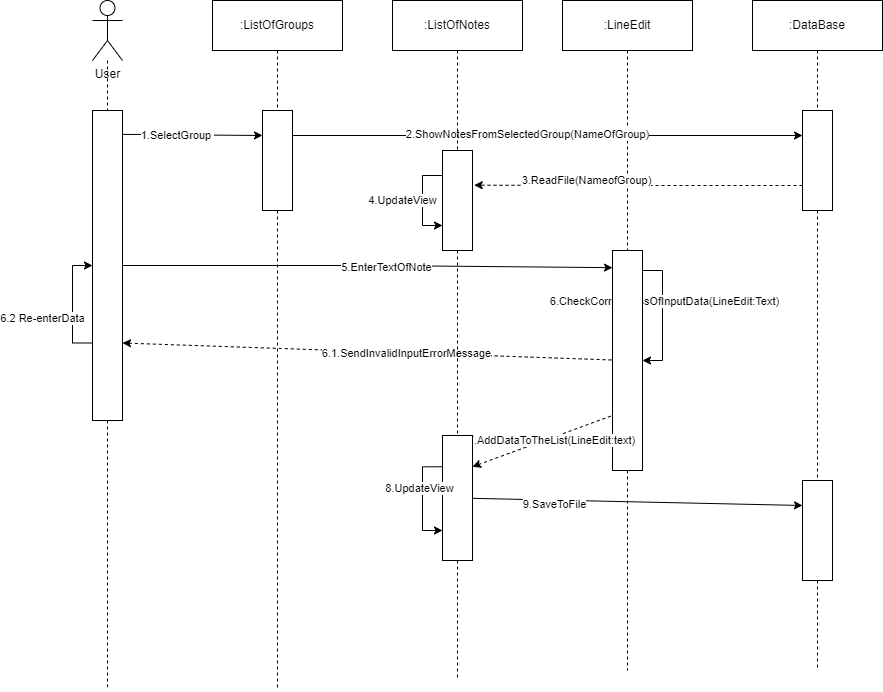

The diagram above was exported from draw.io. Its source (the exported page's mxGraphModel, read from the mxfile embedded in the PNG):
<mxGraphModel dx="2012" dy="662" grid="1" gridSize="10" guides="1" tooltips="1" connect="1" arrows="1" fold="1" page="1" pageScale="1" pageWidth="827" pageHeight="1169" math="0" shadow="0">
  <root>
    <mxCell id="0" />
    <mxCell id="1" parent="0" />
    <mxCell id="u5tKwVMK4alz0zGRIFQV-11" style="edgeStyle=orthogonalEdgeStyle;rounded=0;orthogonalLoop=1;jettySize=auto;html=1;endArrow=none;endFill=0;dashed=1;" edge="1" parent="1" source="u5tKwVMK4alz0zGRIFQV-1">
      <mxGeometry relative="1" as="geometry">
        <mxPoint x="85" y="736.6666666666666" as="targetPoint" />
      </mxGeometry>
    </mxCell>
    <mxCell id="u5tKwVMK4alz0zGRIFQV-1" value="User" style="shape=umlActor;verticalLabelPosition=bottom;verticalAlign=top;html=1;outlineConnect=0;" vertex="1" parent="1">
      <mxGeometry x="70" y="50" width="30" height="60" as="geometry" />
    </mxCell>
    <mxCell id="u5tKwVMK4alz0zGRIFQV-12" style="edgeStyle=orthogonalEdgeStyle;rounded=0;orthogonalLoop=1;jettySize=auto;html=1;exitX=0.5;exitY=1;exitDx=0;exitDy=0;dashed=1;endArrow=none;endFill=0;startArrow=none;" edge="1" parent="1" source="u5tKwVMK4alz0zGRIFQV-17">
      <mxGeometry relative="1" as="geometry">
        <mxPoint x="255" y="740" as="targetPoint" />
      </mxGeometry>
    </mxCell>
    <mxCell id="u5tKwVMK4alz0zGRIFQV-5" value=":ListOfGroups" style="rounded=0;whiteSpace=wrap;html=1;" vertex="1" parent="1">
      <mxGeometry x="190" y="50" width="130" height="50" as="geometry" />
    </mxCell>
    <mxCell id="u5tKwVMK4alz0zGRIFQV-13" style="edgeStyle=orthogonalEdgeStyle;rounded=0;orthogonalLoop=1;jettySize=auto;html=1;exitX=0.5;exitY=1;exitDx=0;exitDy=0;dashed=1;endArrow=none;endFill=0;startArrow=none;" edge="1" parent="1" source="u5tKwVMK4alz0zGRIFQV-25">
      <mxGeometry relative="1" as="geometry">
        <mxPoint x="435" y="730" as="targetPoint" />
      </mxGeometry>
    </mxCell>
    <mxCell id="u5tKwVMK4alz0zGRIFQV-7" value=":ListOfNotes" style="rounded=0;whiteSpace=wrap;html=1;" vertex="1" parent="1">
      <mxGeometry x="370" y="50" width="130" height="50" as="geometry" />
    </mxCell>
    <mxCell id="u5tKwVMK4alz0zGRIFQV-14" style="edgeStyle=orthogonalEdgeStyle;rounded=0;orthogonalLoop=1;jettySize=auto;html=1;exitX=0.5;exitY=1;exitDx=0;exitDy=0;dashed=1;endArrow=none;endFill=0;" edge="1" parent="1" source="u5tKwVMK4alz0zGRIFQV-8">
      <mxGeometry relative="1" as="geometry">
        <mxPoint x="605" y="720" as="targetPoint" />
      </mxGeometry>
    </mxCell>
    <mxCell id="u5tKwVMK4alz0zGRIFQV-8" value=":LineEdit" style="rounded=0;whiteSpace=wrap;html=1;" vertex="1" parent="1">
      <mxGeometry x="540" y="50" width="130" height="50" as="geometry" />
    </mxCell>
    <mxCell id="u5tKwVMK4alz0zGRIFQV-15" style="edgeStyle=orthogonalEdgeStyle;rounded=0;orthogonalLoop=1;jettySize=auto;html=1;exitX=0.5;exitY=1;exitDx=0;exitDy=0;dashed=1;endArrow=none;endFill=0;startArrow=none;" edge="1" parent="1" source="u5tKwVMK4alz0zGRIFQV-27">
      <mxGeometry relative="1" as="geometry">
        <mxPoint x="795" y="720" as="targetPoint" />
      </mxGeometry>
    </mxCell>
    <mxCell id="u5tKwVMK4alz0zGRIFQV-9" value=":DataBase" style="rounded=0;whiteSpace=wrap;html=1;" vertex="1" parent="1">
      <mxGeometry x="730" y="50" width="130" height="50" as="geometry" />
    </mxCell>
    <mxCell id="u5tKwVMK4alz0zGRIFQV-35" style="rounded=0;orthogonalLoop=1;jettySize=auto;html=1;exitX=1;exitY=0.5;exitDx=0;exitDy=0;entryX=0;entryY=0.078;entryDx=0;entryDy=0;entryPerimeter=0;startArrow=none;startFill=0;endArrow=classic;endFill=1;" edge="1" parent="1" source="u5tKwVMK4alz0zGRIFQV-16" target="u5tKwVMK4alz0zGRIFQV-24">
      <mxGeometry relative="1" as="geometry">
        <Array as="points">
          <mxPoint x="350" y="315" />
        </Array>
      </mxGeometry>
    </mxCell>
    <mxCell id="u5tKwVMK4alz0zGRIFQV-47" value="5.EnterTextOfNote" style="edgeLabel;html=1;align=center;verticalAlign=middle;resizable=0;points=[];" vertex="1" connectable="0" parent="u5tKwVMK4alz0zGRIFQV-35">
      <mxGeometry x="0.0735" y="-1" relative="1" as="geometry">
        <mxPoint as="offset" />
      </mxGeometry>
    </mxCell>
    <mxCell id="u5tKwVMK4alz0zGRIFQV-41" style="edgeStyle=none;rounded=0;orthogonalLoop=1;jettySize=auto;html=1;exitX=1;exitY=0.75;exitDx=0;exitDy=0;dashed=1;startArrow=classic;startFill=1;endArrow=none;endFill=0;" edge="1" parent="1" source="u5tKwVMK4alz0zGRIFQV-16" target="u5tKwVMK4alz0zGRIFQV-24">
      <mxGeometry relative="1" as="geometry" />
    </mxCell>
    <mxCell id="u5tKwVMK4alz0zGRIFQV-49" value="6.1.SendInvalidInputErrorMessage" style="edgeLabel;html=1;align=center;verticalAlign=middle;resizable=0;points=[];" vertex="1" connectable="0" parent="u5tKwVMK4alz0zGRIFQV-41">
      <mxGeometry x="0.1551" relative="1" as="geometry">
        <mxPoint as="offset" />
      </mxGeometry>
    </mxCell>
    <mxCell id="u5tKwVMK4alz0zGRIFQV-16" value="" style="rounded=0;whiteSpace=wrap;html=1;" vertex="1" parent="1">
      <mxGeometry x="70" y="160" width="30" height="310" as="geometry" />
    </mxCell>
    <mxCell id="u5tKwVMK4alz0zGRIFQV-30" style="edgeStyle=orthogonalEdgeStyle;rounded=0;orthogonalLoop=1;jettySize=auto;html=1;exitX=1;exitY=0.25;exitDx=0;exitDy=0;entryX=0;entryY=0.25;entryDx=0;entryDy=0;endArrow=classic;endFill=1;" edge="1" parent="1" source="u5tKwVMK4alz0zGRIFQV-17" target="u5tKwVMK4alz0zGRIFQV-22">
      <mxGeometry relative="1" as="geometry">
        <Array as="points">
          <mxPoint x="520" y="185" />
          <mxPoint x="520" y="185" />
        </Array>
      </mxGeometry>
    </mxCell>
    <mxCell id="u5tKwVMK4alz0zGRIFQV-43" value="2.ShowNotesFromSelectedGroup(NameOfGroup)" style="edgeLabel;html=1;align=center;verticalAlign=middle;resizable=0;points=[];" vertex="1" connectable="0" parent="u5tKwVMK4alz0zGRIFQV-30">
      <mxGeometry x="-0.0817" y="1" relative="1" as="geometry">
        <mxPoint as="offset" />
      </mxGeometry>
    </mxCell>
    <mxCell id="u5tKwVMK4alz0zGRIFQV-17" value="" style="rounded=0;whiteSpace=wrap;html=1;" vertex="1" parent="1">
      <mxGeometry x="240" y="160" width="30" height="100" as="geometry" />
    </mxCell>
    <mxCell id="u5tKwVMK4alz0zGRIFQV-18" value="" style="edgeStyle=orthogonalEdgeStyle;rounded=0;orthogonalLoop=1;jettySize=auto;html=1;exitX=0.5;exitY=1;exitDx=0;exitDy=0;dashed=1;endArrow=none;endFill=0;" edge="1" parent="1" source="u5tKwVMK4alz0zGRIFQV-5" target="u5tKwVMK4alz0zGRIFQV-17">
      <mxGeometry relative="1" as="geometry">
        <mxPoint x="255" y="740" as="targetPoint" />
        <mxPoint x="255" y="100" as="sourcePoint" />
      </mxGeometry>
    </mxCell>
    <mxCell id="u5tKwVMK4alz0zGRIFQV-20" value="" style="rounded=0;whiteSpace=wrap;html=1;" vertex="1" parent="1">
      <mxGeometry x="420" y="200" width="30" height="100" as="geometry" />
    </mxCell>
    <mxCell id="u5tKwVMK4alz0zGRIFQV-21" value="" style="edgeStyle=orthogonalEdgeStyle;rounded=0;orthogonalLoop=1;jettySize=auto;html=1;exitX=0.5;exitY=1;exitDx=0;exitDy=0;dashed=1;endArrow=none;endFill=0;" edge="1" parent="1" source="u5tKwVMK4alz0zGRIFQV-7" target="u5tKwVMK4alz0zGRIFQV-20">
      <mxGeometry relative="1" as="geometry">
        <mxPoint x="435" y="730" as="targetPoint" />
        <mxPoint x="435" y="100" as="sourcePoint" />
      </mxGeometry>
    </mxCell>
    <mxCell id="u5tKwVMK4alz0zGRIFQV-31" style="edgeStyle=orthogonalEdgeStyle;rounded=0;orthogonalLoop=1;jettySize=auto;html=1;exitX=0;exitY=0.75;exitDx=0;exitDy=0;entryX=1.056;entryY=0.347;entryDx=0;entryDy=0;entryPerimeter=0;endArrow=classic;endFill=1;startArrow=none;startFill=0;dashed=1;" edge="1" parent="1" source="u5tKwVMK4alz0zGRIFQV-22" target="u5tKwVMK4alz0zGRIFQV-20">
      <mxGeometry relative="1" as="geometry" />
    </mxCell>
    <mxCell id="u5tKwVMK4alz0zGRIFQV-44" value="3.ReadFile(NameofGroup)" style="edgeLabel;html=1;align=center;verticalAlign=middle;resizable=0;points=[];" vertex="1" connectable="0" parent="u5tKwVMK4alz0zGRIFQV-31">
      <mxGeometry x="0.3206" y="-3" relative="1" as="geometry">
        <mxPoint y="-2" as="offset" />
      </mxGeometry>
    </mxCell>
    <mxCell id="u5tKwVMK4alz0zGRIFQV-22" value="" style="rounded=0;whiteSpace=wrap;html=1;" vertex="1" parent="1">
      <mxGeometry x="780" y="160" width="30" height="100" as="geometry" />
    </mxCell>
    <mxCell id="u5tKwVMK4alz0zGRIFQV-23" value="" style="edgeStyle=orthogonalEdgeStyle;rounded=0;orthogonalLoop=1;jettySize=auto;html=1;exitX=0.5;exitY=1;exitDx=0;exitDy=0;dashed=1;endArrow=none;endFill=0;" edge="1" parent="1" source="u5tKwVMK4alz0zGRIFQV-9" target="u5tKwVMK4alz0zGRIFQV-22">
      <mxGeometry relative="1" as="geometry">
        <mxPoint x="795" y="720" as="targetPoint" />
        <mxPoint x="795" y="100" as="sourcePoint" />
      </mxGeometry>
    </mxCell>
    <mxCell id="u5tKwVMK4alz0zGRIFQV-36" style="edgeStyle=orthogonalEdgeStyle;rounded=0;orthogonalLoop=1;jettySize=auto;html=1;exitX=1;exitY=0.5;exitDx=0;exitDy=0;startArrow=none;startFill=0;endArrow=classic;endFill=1;entryX=1;entryY=0.5;entryDx=0;entryDy=0;" edge="1" parent="1" source="u5tKwVMK4alz0zGRIFQV-24" target="u5tKwVMK4alz0zGRIFQV-24">
      <mxGeometry relative="1" as="geometry">
        <mxPoint x="680" y="380" as="targetPoint" />
        <Array as="points">
          <mxPoint x="620" y="320" />
          <mxPoint x="640" y="320" />
          <mxPoint x="640" y="410" />
        </Array>
      </mxGeometry>
    </mxCell>
    <mxCell id="u5tKwVMK4alz0zGRIFQV-48" value="6.CheckCorrectnessOfInputData(LineEdit:Text)" style="edgeLabel;html=1;align=center;verticalAlign=middle;resizable=0;points=[];" vertex="1" connectable="0" parent="u5tKwVMK4alz0zGRIFQV-36">
      <mxGeometry x="0.2773" y="2" relative="1" as="geometry">
        <mxPoint as="offset" />
      </mxGeometry>
    </mxCell>
    <mxCell id="u5tKwVMK4alz0zGRIFQV-24" value="" style="rounded=0;whiteSpace=wrap;html=1;" vertex="1" parent="1">
      <mxGeometry x="590" y="300" width="30" height="220" as="geometry" />
    </mxCell>
    <mxCell id="u5tKwVMK4alz0zGRIFQV-37" style="rounded=0;orthogonalLoop=1;jettySize=auto;html=1;entryX=0;entryY=0.25;entryDx=0;entryDy=0;startArrow=none;startFill=0;endArrow=classic;endFill=1;" edge="1" parent="1" source="u5tKwVMK4alz0zGRIFQV-25" target="u5tKwVMK4alz0zGRIFQV-27">
      <mxGeometry relative="1" as="geometry" />
    </mxCell>
    <mxCell id="u5tKwVMK4alz0zGRIFQV-52" value="9.SaveToFile" style="edgeLabel;html=1;align=center;verticalAlign=middle;resizable=0;points=[];" vertex="1" connectable="0" parent="u5tKwVMK4alz0zGRIFQV-37">
      <mxGeometry x="-0.5065" y="-4" relative="1" as="geometry">
        <mxPoint as="offset" />
      </mxGeometry>
    </mxCell>
    <mxCell id="u5tKwVMK4alz0zGRIFQV-40" style="rounded=0;orthogonalLoop=1;jettySize=auto;html=1;exitX=1;exitY=0.25;exitDx=0;exitDy=0;entryX=0;entryY=0.75;entryDx=0;entryDy=0;startArrow=classic;startFill=1;endArrow=none;endFill=0;dashed=1;" edge="1" parent="1" source="u5tKwVMK4alz0zGRIFQV-25" target="u5tKwVMK4alz0zGRIFQV-24">
      <mxGeometry relative="1" as="geometry" />
    </mxCell>
    <mxCell id="u5tKwVMK4alz0zGRIFQV-50" value="7.AddDataToTheList(LineEdit:text)" style="edgeLabel;html=1;align=center;verticalAlign=middle;resizable=0;points=[];" vertex="1" connectable="0" parent="u5tKwVMK4alz0zGRIFQV-40">
      <mxGeometry x="0.1157" y="-2" relative="1" as="geometry">
        <mxPoint as="offset" />
      </mxGeometry>
    </mxCell>
    <mxCell id="u5tKwVMK4alz0zGRIFQV-25" value="" style="rounded=0;whiteSpace=wrap;html=1;" vertex="1" parent="1">
      <mxGeometry x="420" y="485" width="30" height="125" as="geometry" />
    </mxCell>
    <mxCell id="u5tKwVMK4alz0zGRIFQV-26" value="" style="edgeStyle=orthogonalEdgeStyle;rounded=0;orthogonalLoop=1;jettySize=auto;html=1;exitX=0.5;exitY=1;exitDx=0;exitDy=0;dashed=1;endArrow=none;endFill=0;startArrow=none;" edge="1" parent="1" source="u5tKwVMK4alz0zGRIFQV-20" target="u5tKwVMK4alz0zGRIFQV-25">
      <mxGeometry relative="1" as="geometry">
        <mxPoint x="435" y="730" as="targetPoint" />
        <mxPoint x="435" y="299.9999999999999" as="sourcePoint" />
      </mxGeometry>
    </mxCell>
    <mxCell id="u5tKwVMK4alz0zGRIFQV-27" value="" style="rounded=0;whiteSpace=wrap;html=1;" vertex="1" parent="1">
      <mxGeometry x="780" y="530" width="30" height="100" as="geometry" />
    </mxCell>
    <mxCell id="u5tKwVMK4alz0zGRIFQV-28" value="" style="edgeStyle=orthogonalEdgeStyle;rounded=0;orthogonalLoop=1;jettySize=auto;html=1;exitX=0.5;exitY=1;exitDx=0;exitDy=0;dashed=1;endArrow=none;endFill=0;startArrow=none;" edge="1" parent="1" source="u5tKwVMK4alz0zGRIFQV-22" target="u5tKwVMK4alz0zGRIFQV-27">
      <mxGeometry relative="1" as="geometry">
        <mxPoint x="795" y="720" as="targetPoint" />
        <mxPoint x="795" y="260.0000000000001" as="sourcePoint" />
      </mxGeometry>
    </mxCell>
    <mxCell id="u5tKwVMK4alz0zGRIFQV-29" value="" style="endArrow=classic;html=1;rounded=0;exitX=1;exitY=0.077;exitDx=0;exitDy=0;exitPerimeter=0;entryX=0;entryY=0.25;entryDx=0;entryDy=0;" edge="1" parent="1" source="u5tKwVMK4alz0zGRIFQV-16" target="u5tKwVMK4alz0zGRIFQV-17">
      <mxGeometry width="50" height="50" relative="1" as="geometry">
        <mxPoint x="400" y="260" as="sourcePoint" />
        <mxPoint x="450" y="210" as="targetPoint" />
      </mxGeometry>
    </mxCell>
    <mxCell id="u5tKwVMK4alz0zGRIFQV-42" value="1.SelectGroup&lt;span style=&quot;white-space: pre&quot;&gt;&#09;&lt;/span&gt;" style="edgeLabel;html=1;align=center;verticalAlign=middle;resizable=0;points=[];" vertex="1" connectable="0" parent="u5tKwVMK4alz0zGRIFQV-29">
      <mxGeometry x="-0.2261" relative="1" as="geometry">
        <mxPoint as="offset" />
      </mxGeometry>
    </mxCell>
    <mxCell id="u5tKwVMK4alz0zGRIFQV-33" style="edgeStyle=orthogonalEdgeStyle;rounded=0;orthogonalLoop=1;jettySize=auto;html=1;exitX=0;exitY=0.25;exitDx=0;exitDy=0;startArrow=none;startFill=0;endArrow=classic;endFill=1;entryX=0;entryY=0.75;entryDx=0;entryDy=0;" edge="1" parent="1" source="u5tKwVMK4alz0zGRIFQV-20" target="u5tKwVMK4alz0zGRIFQV-20">
      <mxGeometry relative="1" as="geometry">
        <mxPoint x="400" y="280" as="targetPoint" />
        <Array as="points">
          <mxPoint x="400" y="225" />
          <mxPoint x="400" y="275" />
        </Array>
      </mxGeometry>
    </mxCell>
    <mxCell id="u5tKwVMK4alz0zGRIFQV-45" value="4.UpdateView" style="edgeLabel;html=1;align=center;verticalAlign=middle;resizable=0;points=[];" vertex="1" connectable="0" parent="u5tKwVMK4alz0zGRIFQV-33">
      <mxGeometry x="0.2333" y="-1" relative="1" as="geometry">
        <mxPoint x="-19" y="-11" as="offset" />
      </mxGeometry>
    </mxCell>
    <mxCell id="u5tKwVMK4alz0zGRIFQV-34" style="edgeStyle=orthogonalEdgeStyle;rounded=0;orthogonalLoop=1;jettySize=auto;html=1;exitX=0;exitY=0.75;exitDx=0;exitDy=0;startArrow=none;startFill=0;endArrow=classic;endFill=1;entryX=0;entryY=0.5;entryDx=0;entryDy=0;" edge="1" parent="1" source="u5tKwVMK4alz0zGRIFQV-16" target="u5tKwVMK4alz0zGRIFQV-16">
      <mxGeometry relative="1" as="geometry">
        <mxPoint x="60" y="315" as="targetPoint" />
        <Array as="points">
          <mxPoint x="50" y="392" />
          <mxPoint x="50" y="315" />
        </Array>
      </mxGeometry>
    </mxCell>
    <mxCell id="u5tKwVMK4alz0zGRIFQV-46" value="6.2 Re-enterData" style="edgeLabel;html=1;align=center;verticalAlign=middle;resizable=0;points=[];" vertex="1" connectable="0" parent="u5tKwVMK4alz0zGRIFQV-34">
      <mxGeometry x="-0.2284" y="1" relative="1" as="geometry">
        <mxPoint x="-29" as="offset" />
      </mxGeometry>
    </mxCell>
    <mxCell id="u5tKwVMK4alz0zGRIFQV-39" style="edgeStyle=orthogonalEdgeStyle;rounded=0;orthogonalLoop=1;jettySize=auto;html=1;exitX=0;exitY=0.25;exitDx=0;exitDy=0;startArrow=none;startFill=0;endArrow=classic;endFill=1;" edge="1" parent="1" source="u5tKwVMK4alz0zGRIFQV-25">
      <mxGeometry relative="1" as="geometry">
        <mxPoint x="420" y="580" as="targetPoint" />
        <Array as="points">
          <mxPoint x="400" y="516" />
          <mxPoint x="400" y="580" />
          <mxPoint x="420" y="580" />
        </Array>
      </mxGeometry>
    </mxCell>
    <mxCell id="u5tKwVMK4alz0zGRIFQV-51" value="8.UpdateView" style="edgeLabel;html=1;align=center;verticalAlign=middle;resizable=0;points=[];" vertex="1" connectable="0" parent="u5tKwVMK4alz0zGRIFQV-39">
      <mxGeometry x="-0.2122" y="-3" relative="1" as="geometry">
        <mxPoint as="offset" />
      </mxGeometry>
    </mxCell>
  </root>
</mxGraphModel>